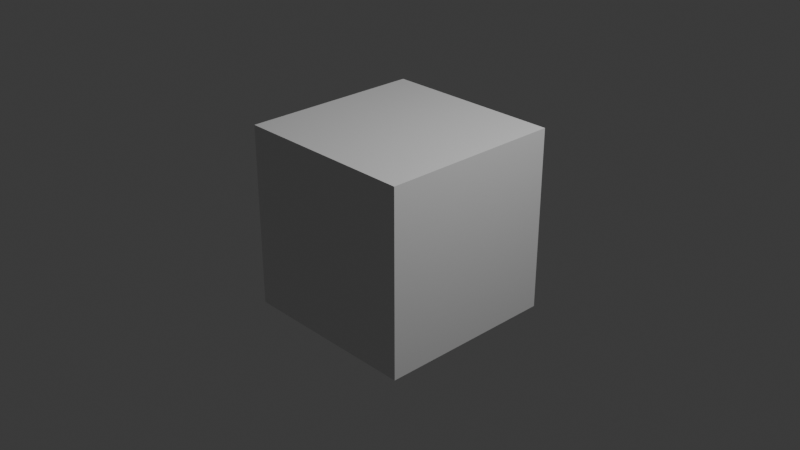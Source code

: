# Source: Bringing_in_a_Reference_Image.blend  (saved by Blender 4.3.34; exported with 4.5.12 LTS)
import bpy
from mathutils import Matrix  # noqa: F401  (used for matrix-valued properties, if any)

bpy.ops.wm.read_factory_settings(use_empty=True)
scene = bpy.context.scene
scene.name = 'Scene'

# ---- collections
col_collection = bpy.data.collections.new('Collection'); scene.collection.children.link(col_collection)
col_reference_images = bpy.data.collections.new('Reference Images'); scene.collection.children.link(col_reference_images)

# ---- materials (node trees are filled in below, after node groups)
mat_material = bpy.data.materials.new('Material')
mat_material.alpha_threshold = 0.0
mat_material.roughness = 0.5
mat_material.line_color = (0.0, 0.0, 0.0, 1.0)

# ---- material node trees
mat_material.use_nodes = True; mat_material.node_tree.nodes.clear()
_N = mat_material.node_tree.nodes; _L = mat_material.node_tree.links
n0 = _N.new('ShaderNodeOutputMaterial'); n0.name = 'Material Output'; n0.location = (300, 300)
n1 = _N.new('ShaderNodeBsdfPrincipled'); n1.name = 'Principled BSDF'; n1.location = (10, 300)
n1.inputs[3].default_value = 1.45
_L.new(n1.outputs[0], n0.inputs[0])
n0.is_active_output = True

# ---- world
world_world = bpy.data.worlds.new('World'); scene.world = world_world
world_world.use_nodes = True; world_world.node_tree.nodes.clear()
_N = world_world.node_tree.nodes; _L = world_world.node_tree.links
n0 = _N.new('ShaderNodeOutputWorld'); n0.name = 'World Output'; n0.location = (300, 300)
n1 = _N.new('ShaderNodeBackground'); n1.name = 'Background'; n1.location = (10, 300)
n1.inputs[0].default_value = (0.05088, 0.05088, 0.05088, 1.0)
_L.new(n1.outputs[0], n0.inputs[0])
n0.is_active_output = True
world_world.color = (0.05088, 0.05088, 0.05088)
world_world.sun_shadow_jitter_overblur = 0.0

# ---- cameras
cam_camera = bpy.data.cameras.new('Camera')
cam_camera.clip_end = 100.0
cam_camera.ortho_scale = 7.314

# ---- lights
light_light = bpy.data.lights.new('Light', 'POINT')
light_light.energy = 1000.0
light_light.shadow_soft_size = 0.1

# ---- meshes
me_cube = bpy.data.meshes.new('Cube')
me_cube.from_pydata([(1.0, 1.0, 1.0), (1.0, 1.0, -1.0), (1.0, -1.0, 1.0), (1.0, -1.0, -1.0), (-1.0, 1.0, 1.0), (-1.0, 1.0, -1.0), (-1.0, -1.0, 1.0), (-1.0, -1.0, -1.0)], [], [(0, 4, 6, 2), (3, 2, 6, 7), (7, 6, 4, 5), (5, 1, 3, 7), (1, 0, 2, 3), (5, 4, 0, 1)])
_uv = me_cube.uv_layers.new(name='UVMap')
_uv.uv.foreach_set('vector', [0.625, 0.5, 0.875, 0.5, 0.875, 0.75, 0.625, 0.75, 0.375, 0.75, 0.625, 0.75, 0.625, 1.0, 0.375, 1.0, 0.375, 0.0, 0.625, 0.0, 0.625, 0.25, 0.375, 0.25, 0.125, 0.5, 0.375, 0.5, 0.375, 0.75, 0.125, 0.75, 0.375, 0.5, 0.625, 0.5, 0.625, 0.75, 0.375, 0.75, 0.375, 0.25, 0.625, 0.25, 0.625, 0.5, 0.375, 0.5])
me_cube.materials.append(mat_material)
me_cube.use_mirror_vertex_groups = False
me_cube.update()

# ---- objects
ob_cube = bpy.data.objects.new('Cube', me_cube)
ob_light = bpy.data.objects.new('Light', light_light)
ob_camera = bpy.data.objects.new('Camera', cam_camera)
ob_image_front = bpy.data.objects.new('Image Front', None)
ob_image_side = bpy.data.objects.new('Image Side', None)
ob_image_back = bpy.data.objects.new('Image Back', None)

# ---- transforms, parenting, visibility, modifiers, constraints
ob_cube.location = (0.0, 0.0, 0.0)
ob_cube.lock_rotations_4d = False
ob_cube.empty_display_type = 'ARROWS'
ob_cube.lineart.crease_threshold = 0.0
ob_light.location = (4.076, 1.005, 5.904)
ob_light.rotation_euler = (0.6503, 0.05522, 1.866)
ob_light.lock_rotations_4d = False
ob_light.empty_display_type = 'ARROWS'
ob_light.color = (0.0, 0.0, 0.0, 0.0)
ob_light.lineart.crease_threshold = 0.0
ob_camera.location = (7.359, -6.926, 4.958)
ob_camera.rotation_euler = (1.109, 0.0, 0.8149)
ob_camera.lock_rotations_4d = False
ob_camera.empty_display_type = 'ARROWS'
ob_camera.color = (0.0, 0.0, 0.0, 0.0)
ob_camera.display_type = 'WIRE'
ob_camera.lineart.crease_threshold = 0.0
ob_image_front.location = (0.0, -2.52, 0.0)
ob_image_front.rotation_euler = (1.571, -0.0, -0.0)
ob_image_front.scale = (0.9903, 0.9903, 0.9903)
ob_image_front.empty_display_type = 'IMAGE'
ob_image_front.empty_display_size = 5.0
ob_image_side.location = (0.0, 0.0, 0.0)
ob_image_side.rotation_euler = (1.571, -0.0, 1.571)
ob_image_side.empty_display_type = 'IMAGE'
ob_image_side.empty_display_size = 5.0
ob_image_back.location = (0.0, 2.506, 0.0)
ob_image_back.rotation_euler = (1.571, 0.0, 3.142)
ob_image_back.scale = (1.022, 1.022, 1.022)
ob_image_back.empty_display_type = 'IMAGE'
ob_image_back.empty_display_size = 5.0
ob_image_back.empty_image_offset = (-0.5, -0.496)

# ---- collection membership
col_collection.objects.link(ob_cube)
col_collection.objects.link(ob_light)
col_collection.objects.link(ob_camera)
col_reference_images.objects.link(ob_image_front)
col_reference_images.objects.link(ob_image_side)
col_reference_images.objects.link(ob_image_back)

# ---- scene / render settings (as saved in the file)
scene.camera = ob_camera
scene.frame_start = 1; scene.frame_end = 250; scene.frame_set(1)
scene.render.engine = 'BLENDER_EEVEE_NEXT'
bpy.context.view_layer.update()
